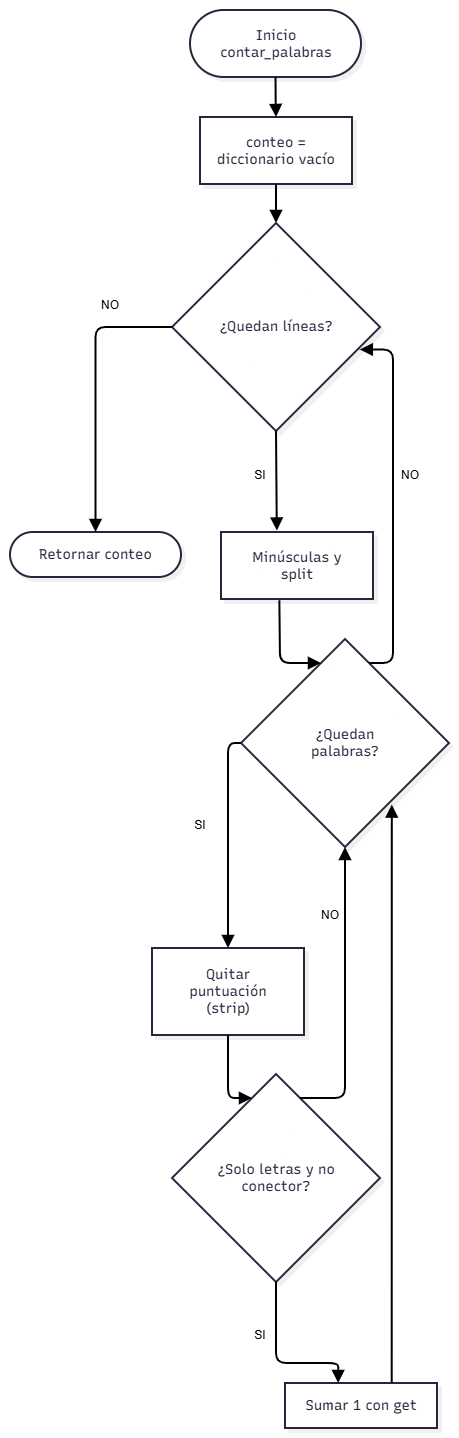

The diagram above was exported from draw.io. Its source (the exported page's mxGraphModel, read from the mxfile embedded in the PNG):
<mxGraphModel dx="1728" dy="1955" grid="1" gridSize="10" guides="1" tooltips="1" connect="1" arrows="1" fold="1" page="1" pageScale="1" pageWidth="827" pageHeight="1169" math="0" shadow="0">
  <root>
    <mxCell id="0" />
    <mxCell id="1" parent="0" />
    <UserObject label="" mermaidData="{&#10;  &quot;data&quot;: &quot;%%{init: {\&quot;flowchart\&quot;: {\&quot;curve\&quot;: \&quot;step\&quot;}}}%%\nflowchart TD\n    A([Inicio contar_palabras]) --&gt; B[\&quot;conteo = diccionario vacío\&quot;]\n    B --&gt; C{¿Quedan líneas?}\n    C --&gt;|No| Z([Retornar conteo])\n    C --&gt;|Sí| D[Minúsculas y split]\n    D --&gt; E{¿Quedan palabras?}\n    E --&gt;|No| C\n    E --&gt;|Sí| F[\&quot;Quitar puntuación (strip)\&quot;]\n    F --&gt; G{¿Solo letras y no conector?}\n    G --&gt;|No| E\n    G --&gt;|Sí| H[Sumar 1 con get]\n    H --&gt; E&quot;,&#10;  &quot;config&quot;: null,&#10;  &quot;version&quot;: &quot;12&quot;&#10;}" id="_6FmFf-62W_lotJcpaL4-1">
      <mxCell connectable="0" parent="1" style="group;transparentBounds=1;editIcon=1;lockedGroup=0;groupPadding=10;" vertex="1">
        <mxGeometry as="geometry" />
      </mxCell>
    </UserObject>
    <UserObject label="Inicio contar_palabras" mermaidId="n:A" mermaidBaseStyle="html=1;rounded=1;whiteSpace=wrap;arcSize=50;strokeWidth=2;fillColor=#ffffff;strokeColor=#28253D;fontColor=#28253D;fontFamily=Recursive;fontSize=14;shadow=1;shadowColor=#000000;shadowOffsetX=4;shadowOffsetY=4;shadowBlur=0;shadowOpacity=6;" mermaidBaseValue="Inicio contar_palabras" id="_6FmFf-62W_lotJcpaL4-2">
      <mxCell parent="_6FmFf-62W_lotJcpaL4-1" style="html=1;rounded=1;whiteSpace=wrap;arcSize=50;strokeWidth=2;fillColor=#ffffff;strokeColor=#28253D;fontColor=#28253D;fontFamily=Recursive;fontSize=14;shadow=1;shadowColor=#000000;shadowOffsetX=4;shadowOffsetY=4;shadowBlur=0;shadowOpacity=6;labelWidth=120;fontSource=https%3A%2F%2Ffonts.googleapis.com%2Fcss%3Ffamily%3DRecursive;" vertex="1">
        <mxGeometry height="67" width="171" x="210" y="30" as="geometry" />
      </mxCell>
    </UserObject>
    <UserObject label="conteo = diccionario vacío" mermaidId="n:B" mermaidBaseStyle="html=1;whiteSpace=wrap;strokeWidth=2;fillColor=#ffffff;strokeColor=#28253D;fontColor=#28253D;fontFamily=Recursive;fontSize=14;shadow=1;shadowColor=#000000;shadowOffsetX=4;shadowOffsetY=4;shadowBlur=0;shadowOpacity=6;" mermaidBaseValue="conteo = diccionario vacío" id="_6FmFf-62W_lotJcpaL4-3">
      <mxCell parent="_6FmFf-62W_lotJcpaL4-1" style="html=1;whiteSpace=wrap;strokeWidth=2;fillColor=#ffffff;strokeColor=#28253D;fontColor=#28253D;fontFamily=Recursive;fontSize=14;shadow=1;shadowColor=#000000;shadowOffsetX=4;shadowOffsetY=4;shadowBlur=0;shadowOpacity=6;labelWidth=120;fontSource=https%3A%2F%2Ffonts.googleapis.com%2Fcss%3Ffamily%3DRecursive;" vertex="1">
        <mxGeometry height="67" width="152" x="220" y="137" as="geometry" />
      </mxCell>
    </UserObject>
    <UserObject label="¿Quedan líneas?" mermaidId="n:C" mermaidBaseStyle="rhombus;html=1;strokeWidth=2;whiteSpace=wrap;fillColor=#ffffff;strokeColor=#28253D;fontColor=#28253D;fontFamily=Recursive;fontSize=14;shadow=1;shadowColor=#000000;shadowOffsetX=4;shadowOffsetY=4;shadowBlur=0;shadowOpacity=6;" mermaidBaseValue="¿Quedan líneas?" id="_6FmFf-62W_lotJcpaL4-4">
      <mxCell parent="_6FmFf-62W_lotJcpaL4-1" style="rhombus;html=1;strokeWidth=2;whiteSpace=wrap;fillColor=#ffffff;strokeColor=#28253D;fontColor=#28253D;fontFamily=Recursive;fontSize=14;shadow=1;shadowColor=#000000;shadowOffsetX=4;shadowOffsetY=4;shadowBlur=0;shadowOpacity=6;fontSource=https%3A%2F%2Ffonts.googleapis.com%2Fcss%3Ffamily%3DRecursive;" vertex="1">
        <mxGeometry height="208" width="208" x="192" y="243" as="geometry" />
      </mxCell>
    </UserObject>
    <UserObject label="Retornar conteo" mermaidId="n:Z" mermaidBaseStyle="html=1;rounded=1;whiteSpace=wrap;arcSize=50;strokeWidth=2;fillColor=#ffffff;strokeColor=#28253D;fontColor=#28253D;fontFamily=Recursive;fontSize=14;shadow=1;shadowColor=#000000;shadowOffsetX=4;shadowOffsetY=4;shadowBlur=0;shadowOpacity=6;" mermaidBaseValue="Retornar conteo" id="_6FmFf-62W_lotJcpaL4-5">
      <mxCell parent="_6FmFf-62W_lotJcpaL4-1" style="html=1;rounded=1;whiteSpace=wrap;arcSize=50;strokeWidth=2;fillColor=#ffffff;strokeColor=#28253D;fontColor=#28253D;fontFamily=Recursive;fontSize=14;shadow=1;shadowColor=#000000;shadowOffsetX=4;shadowOffsetY=4;shadowBlur=0;shadowOpacity=6;fontSource=https%3A%2F%2Ffonts.googleapis.com%2Fcss%3Ffamily%3DRecursive;" vertex="1">
        <mxGeometry height="45" width="171" x="30" y="552" as="geometry" />
      </mxCell>
    </UserObject>
    <UserObject label="Minúsculas y split" mermaidId="n:D" mermaidBaseStyle="html=1;whiteSpace=wrap;strokeWidth=2;fillColor=#ffffff;strokeColor=#28253D;fontColor=#28253D;fontFamily=Recursive;fontSize=14;shadow=1;shadowColor=#000000;shadowOffsetX=4;shadowOffsetY=4;shadowBlur=0;shadowOpacity=6;" mermaidBaseValue="Minúsculas y split" id="_6FmFf-62W_lotJcpaL4-6">
      <mxCell parent="_6FmFf-62W_lotJcpaL4-1" style="html=1;whiteSpace=wrap;strokeWidth=2;fillColor=#ffffff;strokeColor=#28253D;fontColor=#28253D;fontFamily=Recursive;fontSize=14;shadow=1;shadowColor=#000000;shadowOffsetX=4;shadowOffsetY=4;shadowBlur=0;shadowOpacity=6;labelWidth=120;fontSource=https%3A%2F%2Ffonts.googleapis.com%2Fcss%3Ffamily%3DRecursive;" vertex="1">
        <mxGeometry height="67" width="152" x="241" y="552" as="geometry" />
      </mxCell>
    </UserObject>
    <UserObject label="¿Quedan palabras?" mermaidId="n:E" mermaidBaseStyle="rhombus;html=1;strokeWidth=2;whiteSpace=wrap;fillColor=#ffffff;strokeColor=#28253D;fontColor=#28253D;fontFamily=Recursive;fontSize=14;shadow=1;shadowColor=#000000;shadowOffsetX=4;shadowOffsetY=4;shadowBlur=0;shadowOpacity=6;" mermaidBaseValue="¿Quedan palabras?" id="_6FmFf-62W_lotJcpaL4-7">
      <mxCell parent="_6FmFf-62W_lotJcpaL4-1" style="rhombus;html=1;strokeWidth=2;whiteSpace=wrap;fillColor=#ffffff;strokeColor=#28253D;fontColor=#28253D;fontFamily=Recursive;fontSize=14;shadow=1;shadowColor=#000000;shadowOffsetX=4;shadowOffsetY=4;shadowBlur=0;shadowOpacity=6;labelWidth=120;fontSource=https%3A%2F%2Ffonts.googleapis.com%2Fcss%3Ffamily%3DRecursive;" vertex="1">
        <mxGeometry height="208" width="208" x="261" y="659" as="geometry" />
      </mxCell>
    </UserObject>
    <UserObject label="Quitar puntuación (strip)" mermaidId="n:F" mermaidBaseStyle="html=1;whiteSpace=wrap;strokeWidth=2;fillColor=#ffffff;strokeColor=#28253D;fontColor=#28253D;fontFamily=Recursive;fontSize=14;shadow=1;shadowColor=#000000;shadowOffsetX=4;shadowOffsetY=4;shadowBlur=0;shadowOpacity=6;" mermaidBaseValue="Quitar puntuación (strip)" id="_6FmFf-62W_lotJcpaL4-8">
      <mxCell parent="_6FmFf-62W_lotJcpaL4-1" style="html=1;whiteSpace=wrap;strokeWidth=2;fillColor=#ffffff;strokeColor=#28253D;fontColor=#28253D;fontFamily=Recursive;fontSize=14;shadow=1;shadowColor=#000000;shadowOffsetX=4;shadowOffsetY=4;shadowBlur=0;shadowOpacity=6;labelWidth=120;fontSource=https%3A%2F%2Ffonts.googleapis.com%2Fcss%3Ffamily%3DRecursive;" vertex="1">
        <mxGeometry height="87" width="152" x="172" y="968" as="geometry" />
      </mxCell>
    </UserObject>
    <UserObject label="¿Solo letras y no conector?" mermaidId="n:G" mermaidBaseStyle="rhombus;html=1;strokeWidth=2;whiteSpace=wrap;fillColor=#ffffff;strokeColor=#28253D;fontColor=#28253D;fontFamily=Recursive;fontSize=14;shadow=1;shadowColor=#000000;shadowOffsetX=4;shadowOffsetY=4;shadowBlur=0;shadowOpacity=6;" mermaidBaseValue="¿Solo letras y no conector?" id="_6FmFf-62W_lotJcpaL4-9">
      <mxCell parent="_6FmFf-62W_lotJcpaL4-1" style="rhombus;html=1;strokeWidth=2;whiteSpace=wrap;fillColor=#ffffff;strokeColor=#28253D;fontColor=#28253D;fontFamily=Recursive;fontSize=14;shadow=1;shadowColor=#000000;shadowOffsetX=4;shadowOffsetY=4;shadowBlur=0;shadowOpacity=6;labelWidth=120;fontSource=https%3A%2F%2Ffonts.googleapis.com%2Fcss%3Ffamily%3DRecursive;" vertex="1">
        <mxGeometry height="208" width="208" x="192" y="1094" as="geometry" />
      </mxCell>
    </UserObject>
    <UserObject label="Sumar 1 con get" mermaidId="n:H" mermaidBaseStyle="html=1;whiteSpace=wrap;strokeWidth=2;fillColor=#ffffff;strokeColor=#28253D;fontColor=#28253D;fontFamily=Recursive;fontSize=14;shadow=1;shadowColor=#000000;shadowOffsetX=4;shadowOffsetY=4;shadowBlur=0;shadowOpacity=6;" mermaidBaseValue="Sumar 1 con get" id="_6FmFf-62W_lotJcpaL4-10">
      <mxCell parent="_6FmFf-62W_lotJcpaL4-1" style="html=1;whiteSpace=wrap;strokeWidth=2;fillColor=#ffffff;strokeColor=#28253D;fontColor=#28253D;fontFamily=Recursive;fontSize=14;shadow=1;shadowColor=#000000;shadowOffsetX=4;shadowOffsetY=4;shadowBlur=0;shadowOpacity=6;fontSource=https%3A%2F%2Ffonts.googleapis.com%2Fcss%3Ffamily%3DRecursive;" vertex="1">
        <mxGeometry height="45" width="152" x="305" y="1403" as="geometry" />
      </mxCell>
    </UserObject>
    <UserObject label="" mermaidId="e:A-&gt;B#0" mermaidBaseStyle="edgeStyle=orthogonalEdgeStyle;rounded=1;curved=0;startArrow=none;endArrow=block;endSize=8;jumpStyle=arc;jumpSize=12;strokeColor=#000000;exitX=0.5;exitY=0.99;entryX=0.5;entryY=0;strokeWidth=2;targetPerimeterSpacing=4;" mermaidBaseValue="" id="_6FmFf-62W_lotJcpaL4-11">
      <mxCell edge="1" parent="_6FmFf-62W_lotJcpaL4-1" source="_6FmFf-62W_lotJcpaL4-2" style="edgeStyle=orthogonalEdgeStyle;rounded=1;curved=0;startArrow=none;endArrow=block;endSize=8;jumpStyle=arc;jumpSize=12;strokeColor=#000000;exitX=0.5;exitY=0.99;entryX=0.5;entryY=0;strokeWidth=2;targetPerimeterSpacing=4;" target="_6FmFf-62W_lotJcpaL4-3">
        <mxGeometry relative="1" as="geometry">
          <Array as="points" />
        </mxGeometry>
      </mxCell>
    </UserObject>
    <UserObject label="" mermaidId="e:B-&gt;C#0" mermaidBaseStyle="edgeStyle=orthogonalEdgeStyle;rounded=1;curved=0;startArrow=none;endArrow=block;endSize=8;jumpStyle=arc;jumpSize=12;strokeColor=#000000;exitX=0.5;exitY=0.99;entryX=0.5;entryY=0;strokeWidth=2;targetPerimeterSpacing=4;" mermaidBaseValue="" id="_6FmFf-62W_lotJcpaL4-12">
      <mxCell edge="1" parent="_6FmFf-62W_lotJcpaL4-1" source="_6FmFf-62W_lotJcpaL4-3" style="edgeStyle=orthogonalEdgeStyle;rounded=1;curved=0;startArrow=none;endArrow=block;endSize=8;jumpStyle=arc;jumpSize=12;strokeColor=#000000;exitX=0.5;exitY=0.99;entryX=0.5;entryY=0;strokeWidth=2;targetPerimeterSpacing=4;" target="_6FmFf-62W_lotJcpaL4-4">
        <mxGeometry relative="1" as="geometry">
          <Array as="points" />
        </mxGeometry>
      </mxCell>
    </UserObject>
    <UserObject label="" mermaidId="e:C-&gt;Z#0" mermaidBaseStyle="edgeStyle=orthogonalEdgeStyle;rounded=1;curved=0;startArrow=none;endArrow=block;endSize=8;jumpStyle=arc;jumpSize=12;strokeColor=#000000;html=1;fontSize=16;labelBackgroundColor=#cccccc;fontFamily=Recursive;fontColor=#28253D;exitX=0.27;exitY=1;entryX=0.5;entryY=0;strokeWidth=2;targetPerimeterSpacing=4;" mermaidBaseValue="No" id="_6FmFf-62W_lotJcpaL4-13">
      <mxCell edge="1" parent="_6FmFf-62W_lotJcpaL4-1" source="_6FmFf-62W_lotJcpaL4-4" style="edgeStyle=orthogonalEdgeStyle;rounded=1;curved=0;startArrow=none;endArrow=block;endSize=8;jumpStyle=arc;jumpSize=12;strokeColor=#000000;html=1;fontSize=14;labelBackgroundColor=#cccccc;fontFamily=Recursive;fontColor=#28253D;exitX=0;exitY=0.5;entryX=0.5;entryY=0;strokeWidth=2;targetPerimeterSpacing=4;fontSource=https%3A%2F%2Ffonts.googleapis.com%2Fcss%3Ffamily%3DRecursive;exitDx=0;exitDy=0;" target="_6FmFf-62W_lotJcpaL4-5">
        <mxGeometry relative="1" x="0.286" as="geometry">
          <mxPoint as="offset" />
        </mxGeometry>
      </mxCell>
    </UserObject>
    <UserObject label="" mermaidId="e:C-&gt;D#0" mermaidBaseStyle="edgeStyle=orthogonalEdgeStyle;rounded=1;curved=0;startArrow=none;endArrow=block;endSize=8;jumpStyle=arc;jumpSize=12;strokeColor=#000000;html=1;fontSize=16;labelBackgroundColor=#cccccc;fontFamily=Recursive;fontColor=#28253D;exitX=0.5;exitY=1;entryX=0.5;entryY=0;strokeWidth=2;targetPerimeterSpacing=4;" mermaidBaseValue="Sí" id="_6FmFf-62W_lotJcpaL4-14">
      <mxCell edge="1" parent="_6FmFf-62W_lotJcpaL4-1" source="_6FmFf-62W_lotJcpaL4-4" style="edgeStyle=orthogonalEdgeStyle;rounded=1;curved=0;startArrow=none;endArrow=block;endSize=8;jumpStyle=arc;jumpSize=12;strokeColor=#000000;html=1;fontSize=14;labelBackgroundColor=#cccccc;fontFamily=Recursive;fontColor=#28253D;exitX=0.5;exitY=1;strokeWidth=2;targetPerimeterSpacing=4;fontSource=https%3A%2F%2Ffonts.googleapis.com%2Fcss%3Ffamily%3DRecursive;entryX=0.368;entryY=-0.022;entryDx=0;entryDy=0;entryPerimeter=0;" target="_6FmFf-62W_lotJcpaL4-6">
        <mxGeometry relative="1" x="-0.1436" as="geometry">
          <Array as="points" />
          <mxPoint x="290" y="550" as="targetPoint" />
        </mxGeometry>
      </mxCell>
    </UserObject>
    <UserObject label="" mermaidId="e:D-&gt;E#0" mermaidBaseStyle="edgeStyle=orthogonalEdgeStyle;rounded=1;curved=0;startArrow=none;endArrow=block;endSize=8;jumpStyle=arc;jumpSize=12;strokeColor=#000000;exitX=0.5;exitY=0.99;entryX=0.35;entryY=0;strokeWidth=2;targetPerimeterSpacing=4;" mermaidBaseValue="" id="_6FmFf-62W_lotJcpaL4-15">
      <mxCell edge="1" parent="_6FmFf-62W_lotJcpaL4-1" source="_6FmFf-62W_lotJcpaL4-6" style="edgeStyle=orthogonalEdgeStyle;rounded=1;curved=0;startArrow=none;endArrow=block;endSize=8;jumpStyle=arc;jumpSize=12;strokeColor=#000000;exitX=0.384;exitY=1.02;entryX=0.35;entryY=0;strokeWidth=2;targetPerimeterSpacing=4;exitDx=0;exitDy=0;exitPerimeter=0;" target="_6FmFf-62W_lotJcpaL4-7">
        <mxGeometry relative="1" x="0.1496" as="geometry">
          <Array as="points">
            <mxPoint x="299.4" y="639" />
            <mxPoint x="300" y="683" />
          </Array>
        </mxGeometry>
      </mxCell>
    </UserObject>
    <UserObject label="" mermaidId="e:E-&gt;C#0" mermaidBaseStyle="edgeStyle=orthogonalEdgeStyle;rounded=1;curved=0;startArrow=none;endArrow=block;endSize=8;jumpStyle=arc;jumpSize=12;strokeColor=#000000;html=1;fontSize=16;labelBackgroundColor=#cccccc;fontFamily=Recursive;fontColor=#28253D;exitX=0.65;exitY=0;entryX=0.72;entryY=1;strokeWidth=2;targetPerimeterSpacing=4;" mermaidBaseValue="No" id="_6FmFf-62W_lotJcpaL4-16">
      <mxCell edge="1" parent="_6FmFf-62W_lotJcpaL4-1" source="_6FmFf-62W_lotJcpaL4-7" style="edgeStyle=orthogonalEdgeStyle;rounded=1;curved=0;startArrow=none;endArrow=block;endSize=8;jumpStyle=arc;jumpSize=12;strokeColor=#000000;html=1;fontSize=14;labelBackgroundColor=#cccccc;fontFamily=Recursive;fontColor=#28253D;exitX=0.65;exitY=0;strokeWidth=2;targetPerimeterSpacing=4;fontSource=https%3A%2F%2Ffonts.googleapis.com%2Fcss%3Ffamily%3DRecursive;entryX=0.903;entryY=0.608;entryDx=0;entryDy=0;entryPerimeter=0;" target="_6FmFf-62W_lotJcpaL4-4">
        <mxGeometry relative="1" x="0.009" as="geometry">
          <Array as="points">
            <mxPoint x="413" y="683" />
            <mxPoint x="413" y="369.5" />
          </Array>
          <mxPoint x="380" y="380" as="targetPoint" />
        </mxGeometry>
      </mxCell>
    </UserObject>
    <UserObject label="" mermaidId="e:E-&gt;F#0" mermaidBaseStyle="edgeStyle=orthogonalEdgeStyle;rounded=1;curved=0;startArrow=none;endArrow=block;endSize=8;jumpStyle=arc;jumpSize=12;strokeColor=#000000;html=1;fontSize=16;labelBackgroundColor=#cccccc;fontFamily=Recursive;fontColor=#28253D;exitX=0.27;exitY=1;entryX=0.5;entryY=0;strokeWidth=2;targetPerimeterSpacing=4;" mermaidBaseValue="Sí" id="_6FmFf-62W_lotJcpaL4-17">
      <mxCell edge="1" parent="_6FmFf-62W_lotJcpaL4-1" source="_6FmFf-62W_lotJcpaL4-7" style="edgeStyle=orthogonalEdgeStyle;rounded=1;curved=0;startArrow=none;endArrow=block;endSize=8;jumpStyle=arc;jumpSize=12;strokeColor=#000000;html=1;fontSize=14;labelBackgroundColor=#cccccc;fontFamily=Recursive;fontColor=#28253D;exitX=0;exitY=0.5;entryX=0.5;entryY=0;strokeWidth=2;targetPerimeterSpacing=4;fontSource=https%3A%2F%2Ffonts.googleapis.com%2Fcss%3Ffamily%3DRecursive;exitDx=0;exitDy=0;" target="_6FmFf-62W_lotJcpaL4-8">
        <mxGeometry relative="1" x="0.3432" as="geometry" />
      </mxCell>
    </UserObject>
    <UserObject label="" mermaidId="e:F-&gt;G#0" mermaidBaseStyle="edgeStyle=orthogonalEdgeStyle;rounded=1;curved=0;startArrow=none;endArrow=block;endSize=8;jumpStyle=arc;jumpSize=12;strokeColor=#000000;exitX=0.5;exitY=0.99;entryX=0.35;entryY=0;strokeWidth=2;targetPerimeterSpacing=4;" mermaidBaseValue="" id="_6FmFf-62W_lotJcpaL4-18">
      <mxCell edge="1" parent="_6FmFf-62W_lotJcpaL4-1" source="_6FmFf-62W_lotJcpaL4-8" style="edgeStyle=orthogonalEdgeStyle;rounded=1;curved=0;startArrow=none;endArrow=block;endSize=8;jumpStyle=arc;jumpSize=12;strokeColor=#000000;exitX=0.5;exitY=0.99;entryX=0.35;entryY=0;strokeWidth=2;targetPerimeterSpacing=4;" target="_6FmFf-62W_lotJcpaL4-9">
        <mxGeometry relative="1" as="geometry">
          <Array as="points">
            <mxPoint x="248" y="1118" />
          </Array>
        </mxGeometry>
      </mxCell>
    </UserObject>
    <UserObject label="" mermaidId="e:G-&gt;E#0" mermaidBaseStyle="edgeStyle=orthogonalEdgeStyle;rounded=1;curved=0;startArrow=none;endArrow=block;endSize=8;jumpStyle=arc;jumpSize=12;strokeColor=#000000;html=1;fontSize=16;labelBackgroundColor=#cccccc;fontFamily=Recursive;fontColor=#28253D;exitX=0.65;exitY=0;entryX=0.5;entryY=1;strokeWidth=2;targetPerimeterSpacing=4;" mermaidBaseValue="No" id="_6FmFf-62W_lotJcpaL4-19">
      <mxCell edge="1" parent="_6FmFf-62W_lotJcpaL4-1" source="_6FmFf-62W_lotJcpaL4-9" style="edgeStyle=orthogonalEdgeStyle;rounded=1;curved=0;startArrow=none;endArrow=block;endSize=8;jumpStyle=arc;jumpSize=12;strokeColor=#000000;html=1;fontSize=14;labelBackgroundColor=#cccccc;fontFamily=Recursive;fontColor=#28253D;exitX=0.65;exitY=0;entryX=0.5;entryY=1;strokeWidth=2;targetPerimeterSpacing=4;fontSource=https%3A%2F%2Ffonts.googleapis.com%2Fcss%3Ffamily%3DRecursive;" target="_6FmFf-62W_lotJcpaL4-7">
        <mxGeometry relative="1" as="geometry">
          <Array as="points">
            <mxPoint x="365" y="1118" />
          </Array>
        </mxGeometry>
      </mxCell>
    </UserObject>
    <UserObject label="" mermaidId="e:G-&gt;H#0" mermaidBaseStyle="edgeStyle=orthogonalEdgeStyle;rounded=1;curved=0;startArrow=none;endArrow=block;endSize=8;jumpStyle=arc;jumpSize=12;strokeColor=#000000;html=1;fontSize=16;labelBackgroundColor=#cccccc;fontFamily=Recursive;fontColor=#28253D;exitX=0.5;exitY=1;entryX=0.35;entryY=0;strokeWidth=2;targetPerimeterSpacing=4;" mermaidBaseValue="Sí" id="_6FmFf-62W_lotJcpaL4-20">
      <mxCell edge="1" parent="_6FmFf-62W_lotJcpaL4-1" source="_6FmFf-62W_lotJcpaL4-9" style="edgeStyle=orthogonalEdgeStyle;rounded=1;curved=0;startArrow=none;endArrow=block;endSize=8;jumpStyle=arc;jumpSize=12;strokeColor=#000000;html=1;fontSize=14;labelBackgroundColor=#cccccc;fontFamily=Recursive;fontColor=#28253D;exitX=0.5;exitY=1;entryX=0.35;entryY=0;strokeWidth=2;targetPerimeterSpacing=4;fontSource=https%3A%2F%2Ffonts.googleapis.com%2Fcss%3Ffamily%3DRecursive;" target="_6FmFf-62W_lotJcpaL4-10">
        <mxGeometry relative="1" as="geometry">
          <Array as="points">
            <mxPoint x="296" y="1383" />
            <mxPoint x="359" y="1383" />
          </Array>
        </mxGeometry>
      </mxCell>
    </UserObject>
    <UserObject label="" mermaidId="e:H-&gt;E#0" mermaidBaseStyle="edgeStyle=orthogonalEdgeStyle;rounded=1;curved=0;startArrow=none;endArrow=block;endSize=8;jumpStyle=arc;jumpSize=12;strokeColor=#000000;exitX=0.64;exitY=0;entryX=0.73;entryY=1;strokeWidth=2;targetPerimeterSpacing=4;" mermaidBaseValue="" id="_6FmFf-62W_lotJcpaL4-21">
      <mxCell edge="1" parent="_6FmFf-62W_lotJcpaL4-1" source="_6FmFf-62W_lotJcpaL4-10" style="edgeStyle=orthogonalEdgeStyle;rounded=1;curved=0;startArrow=none;endArrow=block;endSize=8;jumpStyle=arc;jumpSize=12;strokeColor=#000000;exitX=0.702;exitY=-0.015;entryX=0.725;entryY=0.796;strokeWidth=2;targetPerimeterSpacing=4;entryDx=0;entryDy=0;entryPerimeter=0;exitDx=0;exitDy=0;exitPerimeter=0;" target="_6FmFf-62W_lotJcpaL4-7">
        <mxGeometry relative="1" x="-0.0094" as="geometry" />
      </mxCell>
    </UserObject>
    <mxCell id="_6FmFf-62W_lotJcpaL4-23" parent="_6FmFf-62W_lotJcpaL4-1" style="text;html=1;whiteSpace=wrap;strokeColor=none;fillColor=none;align=center;verticalAlign=middle;rounded=0;" value="SI" vertex="1">
      <mxGeometry height="30" width="60" x="250" y="480" as="geometry" />
    </mxCell>
    <mxCell id="_6FmFf-62W_lotJcpaL4-22" parent="1" style="text;html=1;whiteSpace=wrap;strokeColor=none;fillColor=none;align=center;verticalAlign=middle;rounded=0;" value="NO" vertex="1">
      <mxGeometry height="30" width="60" x="100" y="310" as="geometry" />
    </mxCell>
    <mxCell id="_6FmFf-62W_lotJcpaL4-24" parent="1" style="text;html=1;whiteSpace=wrap;strokeColor=none;fillColor=none;align=center;verticalAlign=middle;rounded=0;" value="NO" vertex="1">
      <mxGeometry height="30" width="60" x="400" y="480" as="geometry" />
    </mxCell>
    <mxCell id="_6FmFf-62W_lotJcpaL4-25" parent="1" style="text;html=1;whiteSpace=wrap;strokeColor=none;fillColor=none;align=center;verticalAlign=middle;rounded=0;" value="SI" vertex="1">
      <mxGeometry height="30" width="60" x="190" y="830" as="geometry" />
    </mxCell>
    <mxCell id="_6FmFf-62W_lotJcpaL4-26" parent="1" style="text;html=1;whiteSpace=wrap;strokeColor=none;fillColor=none;align=center;verticalAlign=middle;rounded=0;" value="NO" vertex="1">
      <mxGeometry height="30" width="60" x="320" y="920" as="geometry" />
    </mxCell>
    <mxCell id="_6FmFf-62W_lotJcpaL4-27" parent="1" style="text;html=1;whiteSpace=wrap;strokeColor=none;fillColor=none;align=center;verticalAlign=middle;rounded=0;" value="SI" vertex="1">
      <mxGeometry height="30" width="60" x="250" y="1340" as="geometry" />
    </mxCell>
  </root>
</mxGraphModel>